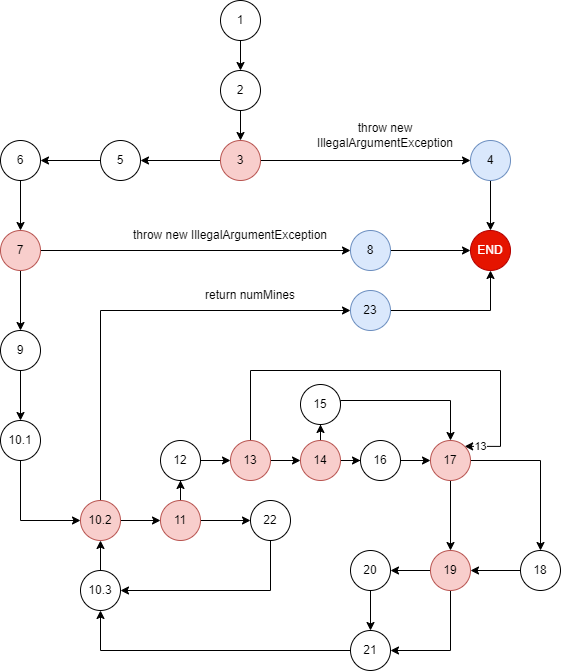

The diagram above was exported from draw.io. Its source (the exported page's mxGraphModel, read from the mxfile embedded in the PNG):
<mxGraphModel dx="1422" dy="762" grid="1" gridSize="10" guides="1" tooltips="1" connect="1" arrows="1" fold="1" page="1" pageScale="1" pageWidth="850" pageHeight="1100" math="0" shadow="0">
  <root>
    <mxCell id="0" />
    <mxCell id="1" parent="0" />
    <mxCell id="CW0KLm0hwN396f-qzT78-6" value="" style="edgeStyle=orthogonalEdgeStyle;rounded=0;orthogonalLoop=1;jettySize=auto;html=1;" parent="1" source="CW0KLm0hwN396f-qzT78-3" target="CW0KLm0hwN396f-qzT78-4" edge="1">
      <mxGeometry relative="1" as="geometry" />
    </mxCell>
    <mxCell id="CW0KLm0hwN396f-qzT78-3" value="1" style="ellipse;whiteSpace=wrap;html=1;aspect=fixed;" parent="1" vertex="1">
      <mxGeometry x="380" y="70" width="40" height="40" as="geometry" />
    </mxCell>
    <mxCell id="CW0KLm0hwN396f-qzT78-8" value="" style="edgeStyle=orthogonalEdgeStyle;rounded=0;orthogonalLoop=1;jettySize=auto;html=1;" parent="1" source="CW0KLm0hwN396f-qzT78-4" target="CW0KLm0hwN396f-qzT78-7" edge="1">
      <mxGeometry relative="1" as="geometry" />
    </mxCell>
    <mxCell id="CW0KLm0hwN396f-qzT78-4" value="2" style="ellipse;whiteSpace=wrap;html=1;aspect=fixed;" parent="1" vertex="1">
      <mxGeometry x="380" y="140" width="40" height="40" as="geometry" />
    </mxCell>
    <mxCell id="CW0KLm0hwN396f-qzT78-10" value="" style="edgeStyle=orthogonalEdgeStyle;rounded=0;orthogonalLoop=1;jettySize=auto;html=1;" parent="1" source="CW0KLm0hwN396f-qzT78-7" target="CW0KLm0hwN396f-qzT78-9" edge="1">
      <mxGeometry relative="1" as="geometry" />
    </mxCell>
    <mxCell id="CW0KLm0hwN396f-qzT78-12" value="" style="edgeStyle=orthogonalEdgeStyle;rounded=0;orthogonalLoop=1;jettySize=auto;html=1;" parent="1" source="CW0KLm0hwN396f-qzT78-7" target="CW0KLm0hwN396f-qzT78-11" edge="1">
      <mxGeometry relative="1" as="geometry" />
    </mxCell>
    <mxCell id="CW0KLm0hwN396f-qzT78-7" value="3" style="ellipse;whiteSpace=wrap;html=1;aspect=fixed;fillColor=#f8cecc;strokeColor=#b85450;" parent="1" vertex="1">
      <mxGeometry x="380" y="210" width="40" height="40" as="geometry" />
    </mxCell>
    <mxCell id="CFQSWOpZHSVlElso_uFp-172" value="" style="edgeStyle=orthogonalEdgeStyle;rounded=0;orthogonalLoop=1;jettySize=auto;html=1;" edge="1" parent="1" source="CW0KLm0hwN396f-qzT78-9" target="CFQSWOpZHSVlElso_uFp-171">
      <mxGeometry relative="1" as="geometry" />
    </mxCell>
    <mxCell id="CW0KLm0hwN396f-qzT78-9" value="4" style="ellipse;whiteSpace=wrap;html=1;aspect=fixed;fillColor=#dae8fc;strokeColor=#6c8ebf;" parent="1" vertex="1">
      <mxGeometry x="630" y="210" width="40" height="40" as="geometry" />
    </mxCell>
    <mxCell id="CW0KLm0hwN396f-qzT78-14" value="" style="edgeStyle=orthogonalEdgeStyle;rounded=0;orthogonalLoop=1;jettySize=auto;html=1;" parent="1" source="CW0KLm0hwN396f-qzT78-11" target="CW0KLm0hwN396f-qzT78-13" edge="1">
      <mxGeometry relative="1" as="geometry" />
    </mxCell>
    <mxCell id="CW0KLm0hwN396f-qzT78-11" value="5" style="ellipse;whiteSpace=wrap;html=1;aspect=fixed;" parent="1" vertex="1">
      <mxGeometry x="260" y="210" width="40" height="40" as="geometry" />
    </mxCell>
    <mxCell id="CW0KLm0hwN396f-qzT78-16" value="" style="edgeStyle=orthogonalEdgeStyle;rounded=0;orthogonalLoop=1;jettySize=auto;html=1;" parent="1" source="CW0KLm0hwN396f-qzT78-13" target="CW0KLm0hwN396f-qzT78-15" edge="1">
      <mxGeometry relative="1" as="geometry" />
    </mxCell>
    <mxCell id="CW0KLm0hwN396f-qzT78-13" value="6" style="ellipse;whiteSpace=wrap;html=1;aspect=fixed;" parent="1" vertex="1">
      <mxGeometry x="160" y="210" width="40" height="40" as="geometry" />
    </mxCell>
    <mxCell id="CW0KLm0hwN396f-qzT78-18" value="" style="edgeStyle=orthogonalEdgeStyle;rounded=0;orthogonalLoop=1;jettySize=auto;html=1;" parent="1" source="CW0KLm0hwN396f-qzT78-15" target="CW0KLm0hwN396f-qzT78-17" edge="1">
      <mxGeometry relative="1" as="geometry" />
    </mxCell>
    <mxCell id="CW0KLm0hwN396f-qzT78-20" value="" style="edgeStyle=orthogonalEdgeStyle;rounded=0;orthogonalLoop=1;jettySize=auto;html=1;" parent="1" source="CW0KLm0hwN396f-qzT78-15" target="CW0KLm0hwN396f-qzT78-19" edge="1">
      <mxGeometry relative="1" as="geometry" />
    </mxCell>
    <mxCell id="CW0KLm0hwN396f-qzT78-15" value="7" style="ellipse;whiteSpace=wrap;html=1;aspect=fixed;fillColor=#f8cecc;strokeColor=#b85450;" parent="1" vertex="1">
      <mxGeometry x="160" y="300" width="40" height="40" as="geometry" />
    </mxCell>
    <mxCell id="CFQSWOpZHSVlElso_uFp-173" value="" style="edgeStyle=orthogonalEdgeStyle;rounded=0;orthogonalLoop=1;jettySize=auto;html=1;" edge="1" parent="1" source="CW0KLm0hwN396f-qzT78-17" target="CFQSWOpZHSVlElso_uFp-171">
      <mxGeometry relative="1" as="geometry" />
    </mxCell>
    <mxCell id="CW0KLm0hwN396f-qzT78-17" value="8" style="ellipse;whiteSpace=wrap;html=1;aspect=fixed;fillColor=#dae8fc;strokeColor=#6c8ebf;" parent="1" vertex="1">
      <mxGeometry x="510" y="300" width="40" height="40" as="geometry" />
    </mxCell>
    <mxCell id="CW0KLm0hwN396f-qzT78-22" value="" style="edgeStyle=orthogonalEdgeStyle;rounded=0;orthogonalLoop=1;jettySize=auto;html=1;" parent="1" source="CW0KLm0hwN396f-qzT78-19" target="CW0KLm0hwN396f-qzT78-21" edge="1">
      <mxGeometry relative="1" as="geometry" />
    </mxCell>
    <mxCell id="CW0KLm0hwN396f-qzT78-19" value="9" style="ellipse;whiteSpace=wrap;html=1;aspect=fixed;" parent="1" vertex="1">
      <mxGeometry x="160" y="400" width="40" height="40" as="geometry" />
    </mxCell>
    <mxCell id="CW0KLm0hwN396f-qzT78-67" value="" style="edgeStyle=orthogonalEdgeStyle;rounded=0;orthogonalLoop=1;jettySize=auto;html=1;exitX=0.5;exitY=1;exitDx=0;exitDy=0;" parent="1" source="CW0KLm0hwN396f-qzT78-21" target="CW0KLm0hwN396f-qzT78-66" edge="1">
      <mxGeometry relative="1" as="geometry">
        <Array as="points">
          <mxPoint x="180" y="590" />
        </Array>
      </mxGeometry>
    </mxCell>
    <mxCell id="CW0KLm0hwN396f-qzT78-21" value="10.1" style="ellipse;whiteSpace=wrap;html=1;aspect=fixed;" parent="1" vertex="1">
      <mxGeometry x="160" y="490" width="40" height="40" as="geometry" />
    </mxCell>
    <mxCell id="CW0KLm0hwN396f-qzT78-69" value="" style="edgeStyle=orthogonalEdgeStyle;rounded=0;orthogonalLoop=1;jettySize=auto;html=1;" parent="1" source="CW0KLm0hwN396f-qzT78-66" target="CW0KLm0hwN396f-qzT78-68" edge="1">
      <mxGeometry relative="1" as="geometry" />
    </mxCell>
    <mxCell id="CW0KLm0hwN396f-qzT78-102" value="" style="edgeStyle=orthogonalEdgeStyle;rounded=0;orthogonalLoop=1;jettySize=auto;html=1;" parent="1" source="CW0KLm0hwN396f-qzT78-66" target="CW0KLm0hwN396f-qzT78-101" edge="1">
      <mxGeometry relative="1" as="geometry">
        <Array as="points">
          <mxPoint x="260" y="380" />
        </Array>
      </mxGeometry>
    </mxCell>
    <mxCell id="CW0KLm0hwN396f-qzT78-66" value="10.2" style="ellipse;whiteSpace=wrap;html=1;aspect=fixed;fillColor=#f8cecc;strokeColor=#b85450;" parent="1" vertex="1">
      <mxGeometry x="240" y="570" width="40" height="40" as="geometry" />
    </mxCell>
    <mxCell id="CW0KLm0hwN396f-qzT78-71" value="" style="edgeStyle=orthogonalEdgeStyle;rounded=0;orthogonalLoop=1;jettySize=auto;html=1;" parent="1" source="CW0KLm0hwN396f-qzT78-68" target="CW0KLm0hwN396f-qzT78-70" edge="1">
      <mxGeometry relative="1" as="geometry" />
    </mxCell>
    <mxCell id="CW0KLm0hwN396f-qzT78-86" value="" style="edgeStyle=orthogonalEdgeStyle;rounded=0;orthogonalLoop=1;jettySize=auto;html=1;" parent="1" source="CW0KLm0hwN396f-qzT78-68" target="CW0KLm0hwN396f-qzT78-85" edge="1">
      <mxGeometry relative="1" as="geometry" />
    </mxCell>
    <mxCell id="CW0KLm0hwN396f-qzT78-68" value="11" style="ellipse;whiteSpace=wrap;html=1;aspect=fixed;fillColor=#f8cecc;strokeColor=#b85450;" parent="1" vertex="1">
      <mxGeometry x="320" y="570" width="40" height="40" as="geometry" />
    </mxCell>
    <mxCell id="CW0KLm0hwN396f-qzT78-73" value="" style="edgeStyle=orthogonalEdgeStyle;rounded=0;orthogonalLoop=1;jettySize=auto;html=1;" parent="1" source="CW0KLm0hwN396f-qzT78-70" target="CW0KLm0hwN396f-qzT78-72" edge="1">
      <mxGeometry relative="1" as="geometry" />
    </mxCell>
    <mxCell id="CW0KLm0hwN396f-qzT78-70" value="12" style="ellipse;whiteSpace=wrap;html=1;aspect=fixed;" parent="1" vertex="1">
      <mxGeometry x="320" y="510" width="40" height="40" as="geometry" />
    </mxCell>
    <mxCell id="CW0KLm0hwN396f-qzT78-75" value="" style="edgeStyle=orthogonalEdgeStyle;rounded=0;orthogonalLoop=1;jettySize=auto;html=1;" parent="1" source="CW0KLm0hwN396f-qzT78-72" target="CW0KLm0hwN396f-qzT78-74" edge="1">
      <mxGeometry relative="1" as="geometry" />
    </mxCell>
    <mxCell id="CFQSWOpZHSVlElso_uFp-156" value="13" style="edgeStyle=orthogonalEdgeStyle;rounded=0;orthogonalLoop=1;jettySize=auto;html=1;entryX=1;entryY=0;entryDx=0;entryDy=0;" edge="1" parent="1" source="CW0KLm0hwN396f-qzT78-72" target="CW0KLm0hwN396f-qzT78-80">
      <mxGeometry x="0.9298" relative="1" as="geometry">
        <mxPoint x="410" y="420" as="targetPoint" />
        <Array as="points">
          <mxPoint x="410" y="440" />
          <mxPoint x="660" y="440" />
          <mxPoint x="660" y="516" />
        </Array>
        <mxPoint x="1" as="offset" />
      </mxGeometry>
    </mxCell>
    <mxCell id="CW0KLm0hwN396f-qzT78-72" value="13" style="ellipse;whiteSpace=wrap;html=1;aspect=fixed;fillColor=#f8cecc;strokeColor=#b85450;" parent="1" vertex="1">
      <mxGeometry x="390" y="510" width="40" height="40" as="geometry" />
    </mxCell>
    <mxCell id="CW0KLm0hwN396f-qzT78-77" value="" style="edgeStyle=orthogonalEdgeStyle;rounded=0;orthogonalLoop=1;jettySize=auto;html=1;" parent="1" source="CW0KLm0hwN396f-qzT78-74" target="CW0KLm0hwN396f-qzT78-76" edge="1">
      <mxGeometry relative="1" as="geometry">
        <mxPoint x="480" y="490" as="targetPoint" />
      </mxGeometry>
    </mxCell>
    <mxCell id="CW0KLm0hwN396f-qzT78-79" value="" style="edgeStyle=orthogonalEdgeStyle;rounded=0;orthogonalLoop=1;jettySize=auto;html=1;" parent="1" source="CW0KLm0hwN396f-qzT78-74" target="CW0KLm0hwN396f-qzT78-78" edge="1">
      <mxGeometry relative="1" as="geometry" />
    </mxCell>
    <mxCell id="CW0KLm0hwN396f-qzT78-74" value="14" style="ellipse;whiteSpace=wrap;html=1;aspect=fixed;fillColor=#f8cecc;strokeColor=#b85450;" parent="1" vertex="1">
      <mxGeometry x="460" y="510" width="40" height="40" as="geometry" />
    </mxCell>
    <mxCell id="CW0KLm0hwN396f-qzT78-82" style="edgeStyle=orthogonalEdgeStyle;rounded=0;orthogonalLoop=1;jettySize=auto;html=1;entryX=0.5;entryY=0;entryDx=0;entryDy=0;exitX=1;exitY=0.5;exitDx=0;exitDy=0;" parent="1" source="CW0KLm0hwN396f-qzT78-76" target="CW0KLm0hwN396f-qzT78-80" edge="1">
      <mxGeometry relative="1" as="geometry">
        <mxPoint x="500" y="470" as="sourcePoint" />
        <Array as="points">
          <mxPoint x="500" y="470" />
          <mxPoint x="610" y="470" />
        </Array>
      </mxGeometry>
    </mxCell>
    <mxCell id="CW0KLm0hwN396f-qzT78-76" value="15" style="ellipse;whiteSpace=wrap;html=1;aspect=fixed;" parent="1" vertex="1">
      <mxGeometry x="460" y="454" width="40" height="40" as="geometry" />
    </mxCell>
    <mxCell id="CW0KLm0hwN396f-qzT78-81" value="" style="edgeStyle=orthogonalEdgeStyle;rounded=0;orthogonalLoop=1;jettySize=auto;html=1;" parent="1" source="CW0KLm0hwN396f-qzT78-78" target="CW0KLm0hwN396f-qzT78-80" edge="1">
      <mxGeometry relative="1" as="geometry" />
    </mxCell>
    <mxCell id="CW0KLm0hwN396f-qzT78-78" value="16" style="ellipse;whiteSpace=wrap;html=1;aspect=fixed;" parent="1" vertex="1">
      <mxGeometry x="520" y="510" width="40" height="40" as="geometry" />
    </mxCell>
    <mxCell id="CW0KLm0hwN396f-qzT78-84" value="" style="edgeStyle=orthogonalEdgeStyle;rounded=0;orthogonalLoop=1;jettySize=auto;html=1;" parent="1" source="CW0KLm0hwN396f-qzT78-80" target="CW0KLm0hwN396f-qzT78-83" edge="1">
      <mxGeometry relative="1" as="geometry" />
    </mxCell>
    <mxCell id="CW0KLm0hwN396f-qzT78-91" value="" style="edgeStyle=orthogonalEdgeStyle;rounded=0;orthogonalLoop=1;jettySize=auto;html=1;" parent="1" source="CW0KLm0hwN396f-qzT78-80" target="CW0KLm0hwN396f-qzT78-87" edge="1">
      <mxGeometry relative="1" as="geometry" />
    </mxCell>
    <mxCell id="CW0KLm0hwN396f-qzT78-80" value="17" style="ellipse;whiteSpace=wrap;html=1;aspect=fixed;fillColor=#f8cecc;strokeColor=#b85450;" parent="1" vertex="1">
      <mxGeometry x="590" y="510" width="40" height="40" as="geometry" />
    </mxCell>
    <mxCell id="CW0KLm0hwN396f-qzT78-88" value="" style="edgeStyle=orthogonalEdgeStyle;rounded=0;orthogonalLoop=1;jettySize=auto;html=1;" parent="1" source="CW0KLm0hwN396f-qzT78-83" target="CW0KLm0hwN396f-qzT78-87" edge="1">
      <mxGeometry relative="1" as="geometry" />
    </mxCell>
    <mxCell id="CW0KLm0hwN396f-qzT78-83" value="18" style="ellipse;whiteSpace=wrap;html=1;aspect=fixed;" parent="1" vertex="1">
      <mxGeometry x="680" y="620" width="40" height="40" as="geometry" />
    </mxCell>
    <mxCell id="CW0KLm0hwN396f-qzT78-99" style="edgeStyle=orthogonalEdgeStyle;rounded=0;orthogonalLoop=1;jettySize=auto;html=1;entryX=1;entryY=0.5;entryDx=0;entryDy=0;" parent="1" source="CW0KLm0hwN396f-qzT78-85" target="CW0KLm0hwN396f-qzT78-96" edge="1">
      <mxGeometry relative="1" as="geometry">
        <Array as="points">
          <mxPoint x="430" y="660" />
        </Array>
      </mxGeometry>
    </mxCell>
    <mxCell id="CW0KLm0hwN396f-qzT78-85" value="22" style="ellipse;whiteSpace=wrap;html=1;aspect=fixed;" parent="1" vertex="1">
      <mxGeometry x="410" y="570" width="40" height="40" as="geometry" />
    </mxCell>
    <mxCell id="CW0KLm0hwN396f-qzT78-90" value="" style="edgeStyle=orthogonalEdgeStyle;rounded=0;orthogonalLoop=1;jettySize=auto;html=1;" parent="1" source="CW0KLm0hwN396f-qzT78-87" target="CW0KLm0hwN396f-qzT78-89" edge="1">
      <mxGeometry relative="1" as="geometry" />
    </mxCell>
    <mxCell id="CW0KLm0hwN396f-qzT78-95" style="edgeStyle=orthogonalEdgeStyle;rounded=0;orthogonalLoop=1;jettySize=auto;html=1;entryX=1;entryY=0.5;entryDx=0;entryDy=0;exitX=0.5;exitY=1;exitDx=0;exitDy=0;" parent="1" source="CW0KLm0hwN396f-qzT78-87" target="CW0KLm0hwN396f-qzT78-92" edge="1">
      <mxGeometry relative="1" as="geometry">
        <mxPoint x="620" y="700" as="sourcePoint" />
      </mxGeometry>
    </mxCell>
    <mxCell id="CW0KLm0hwN396f-qzT78-87" value="19" style="ellipse;whiteSpace=wrap;html=1;aspect=fixed;fillColor=#f8cecc;strokeColor=#b85450;" parent="1" vertex="1">
      <mxGeometry x="590" y="620" width="40" height="40" as="geometry" />
    </mxCell>
    <mxCell id="CW0KLm0hwN396f-qzT78-93" value="" style="edgeStyle=orthogonalEdgeStyle;rounded=0;orthogonalLoop=1;jettySize=auto;html=1;" parent="1" source="CW0KLm0hwN396f-qzT78-89" target="CW0KLm0hwN396f-qzT78-92" edge="1">
      <mxGeometry relative="1" as="geometry" />
    </mxCell>
    <mxCell id="CW0KLm0hwN396f-qzT78-89" value="20" style="ellipse;whiteSpace=wrap;html=1;aspect=fixed;" parent="1" vertex="1">
      <mxGeometry x="510" y="620" width="40" height="40" as="geometry" />
    </mxCell>
    <mxCell id="CW0KLm0hwN396f-qzT78-100" style="edgeStyle=orthogonalEdgeStyle;rounded=0;orthogonalLoop=1;jettySize=auto;html=1;entryX=0.5;entryY=1;entryDx=0;entryDy=0;" parent="1" source="CW0KLm0hwN396f-qzT78-92" target="CW0KLm0hwN396f-qzT78-96" edge="1">
      <mxGeometry relative="1" as="geometry">
        <Array as="points">
          <mxPoint x="530" y="720" />
          <mxPoint x="260" y="720" />
        </Array>
      </mxGeometry>
    </mxCell>
    <mxCell id="CW0KLm0hwN396f-qzT78-92" value="21" style="ellipse;whiteSpace=wrap;html=1;aspect=fixed;" parent="1" vertex="1">
      <mxGeometry x="510" y="700" width="40" height="40" as="geometry" />
    </mxCell>
    <mxCell id="CW0KLm0hwN396f-qzT78-97" value="" style="edgeStyle=orthogonalEdgeStyle;rounded=0;orthogonalLoop=1;jettySize=auto;html=1;" parent="1" source="CW0KLm0hwN396f-qzT78-96" target="CW0KLm0hwN396f-qzT78-66" edge="1">
      <mxGeometry relative="1" as="geometry" />
    </mxCell>
    <mxCell id="CW0KLm0hwN396f-qzT78-96" value="10.3" style="ellipse;whiteSpace=wrap;html=1;aspect=fixed;" parent="1" vertex="1">
      <mxGeometry x="240" y="640" width="40" height="40" as="geometry" />
    </mxCell>
    <mxCell id="CFQSWOpZHSVlElso_uFp-175" style="edgeStyle=orthogonalEdgeStyle;rounded=0;orthogonalLoop=1;jettySize=auto;html=1;entryX=0.5;entryY=1;entryDx=0;entryDy=0;" edge="1" parent="1" source="CW0KLm0hwN396f-qzT78-101" target="CFQSWOpZHSVlElso_uFp-171">
      <mxGeometry relative="1" as="geometry" />
    </mxCell>
    <mxCell id="CW0KLm0hwN396f-qzT78-101" value="23" style="ellipse;whiteSpace=wrap;html=1;aspect=fixed;fillColor=#dae8fc;strokeColor=#6c8ebf;" parent="1" vertex="1">
      <mxGeometry x="510" y="360" width="40" height="40" as="geometry" />
    </mxCell>
    <mxCell id="CW0KLm0hwN396f-qzT78-103" value="return numMines" style="text;html=1;strokeColor=none;fillColor=none;align=center;verticalAlign=middle;whiteSpace=wrap;rounded=0;" parent="1" vertex="1">
      <mxGeometry x="355" y="350" width="110" height="30" as="geometry" />
    </mxCell>
    <mxCell id="CW0KLm0hwN396f-qzT78-104" value="throw new IllegalArgumentException" style="text;html=1;strokeColor=none;fillColor=none;align=center;verticalAlign=middle;whiteSpace=wrap;rounded=0;" parent="1" vertex="1">
      <mxGeometry x="270" y="290" width="240" height="30" as="geometry" />
    </mxCell>
    <mxCell id="CW0KLm0hwN396f-qzT78-105" value="throw new IllegalArgumentException" style="text;html=1;strokeColor=none;fillColor=none;align=center;verticalAlign=middle;whiteSpace=wrap;rounded=0;" parent="1" vertex="1">
      <mxGeometry x="465" y="190" width="160" height="30" as="geometry" />
    </mxCell>
    <mxCell id="CFQSWOpZHSVlElso_uFp-171" value="END" style="ellipse;whiteSpace=wrap;html=1;aspect=fixed;fillColor=#e51400;strokeColor=#B20000;fontColor=#ffffff;" vertex="1" parent="1">
      <mxGeometry x="630" y="300" width="40" height="40" as="geometry" />
    </mxCell>
  </root>
</mxGraphModel>